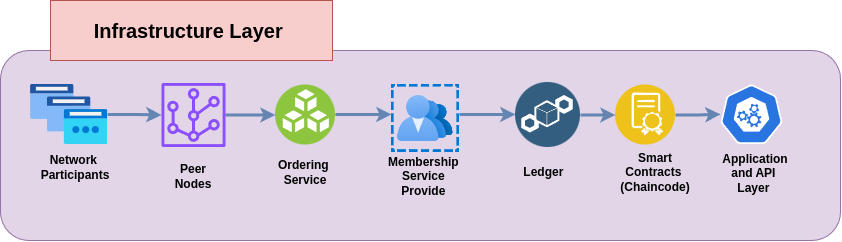

The diagram above was exported from draw.io. Its source (the exported page's mxGraphModel, read from the mxfile embedded in the PNG):
<mxGraphModel dx="1247" dy="713" grid="1" gridSize="10" guides="1" tooltips="1" connect="1" arrows="1" fold="1" page="1" pageScale="1" pageWidth="827" pageHeight="1169" math="0" shadow="0">
  <root>
    <mxCell id="0" />
    <mxCell id="1" parent="0" />
    <mxCell id="2" value="" style="rounded=1;whiteSpace=wrap;html=1;fillColor=#e1d5e7;strokeColor=#9673a6;" vertex="1" parent="1">
      <mxGeometry x="60" y="1150" width="840" height="190" as="geometry" />
    </mxCell>
    <mxCell id="3" value="&lt;span style=&quot;font-size: 20px;&quot;&gt;&lt;b&gt;Infrastructure Layer&amp;nbsp;&lt;/b&gt;&lt;/span&gt;" style="rounded=0;whiteSpace=wrap;html=1;fillColor=#f8cecc;strokeColor=#b85450;" vertex="1" parent="1">
      <mxGeometry x="110" y="1100" width="282" height="60" as="geometry" />
    </mxCell>
    <mxCell id="4" value="" style="edgeStyle=orthogonalEdgeStyle;rounded=0;orthogonalLoop=1;jettySize=auto;html=1;strokeWidth=3;fillColor=#dae8fc;strokeColor=#6585B3;" edge="1" source="5" target="7" parent="1">
      <mxGeometry relative="1" as="geometry" />
    </mxCell>
    <mxCell id="5" value="" style="image;aspect=fixed;html=1;points=[];align=center;fontSize=12;image=img/lib/azure2/networking/IP_Groups.svg;" vertex="1" parent="1">
      <mxGeometry x="90" y="1184" width="77.31" height="60" as="geometry" />
    </mxCell>
    <mxCell id="6" value="" style="edgeStyle=orthogonalEdgeStyle;rounded=0;orthogonalLoop=1;jettySize=auto;html=1;strokeWidth=3;fillColor=#dae8fc;strokeColor=#6585B3;" edge="1" source="7" target="9" parent="1">
      <mxGeometry relative="1" as="geometry" />
    </mxCell>
    <mxCell id="7" value="" style="sketch=0;outlineConnect=0;fontColor=#232F3E;gradientColor=none;fillColor=#8C4FFF;strokeColor=none;dashed=0;verticalLabelPosition=bottom;verticalAlign=top;align=center;html=1;fontSize=12;fontStyle=0;aspect=fixed;pointerEvents=1;shape=mxgraph.aws4.virtual_node;" vertex="1" parent="1">
      <mxGeometry x="221" y="1182.5" width="64" height="64" as="geometry" />
    </mxCell>
    <mxCell id="8" value="" style="edgeStyle=orthogonalEdgeStyle;rounded=0;orthogonalLoop=1;jettySize=auto;html=1;strokeWidth=3;fillColor=#dae8fc;strokeColor=#6585B3;" edge="1" source="9" parent="1">
      <mxGeometry relative="1" as="geometry">
        <mxPoint x="451" y="1213.9565217391305" as="targetPoint" />
      </mxGeometry>
    </mxCell>
    <mxCell id="9" value="" style="image;aspect=fixed;perimeter=ellipsePerimeter;html=1;align=center;shadow=0;dashed=0;fontColor=#4277BB;labelBackgroundColor=default;fontSize=12;spacingTop=3;image=img/lib/ibm/vpc/BlockStorage.svg;" vertex="1" parent="1">
      <mxGeometry x="335" y="1184.5" width="60" height="60" as="geometry" />
    </mxCell>
    <mxCell id="10" value="" style="edgeStyle=orthogonalEdgeStyle;rounded=0;orthogonalLoop=1;jettySize=auto;html=1;strokeWidth=3;fillColor=#dae8fc;strokeColor=#6585B3;" edge="1" target="13" parent="1">
      <mxGeometry relative="1" as="geometry">
        <mxPoint x="519" y="1213.9565217391305" as="sourcePoint" />
      </mxGeometry>
    </mxCell>
    <mxCell id="11" value="" style="image;aspect=fixed;html=1;points=[];align=center;fontSize=12;image=img/lib/azure2/identity/Administrative_Units.svg;" vertex="1" parent="1">
      <mxGeometry x="451" y="1184" width="68" height="68" as="geometry" />
    </mxCell>
    <mxCell id="12" value="" style="edgeStyle=orthogonalEdgeStyle;rounded=0;orthogonalLoop=1;jettySize=auto;html=1;strokeWidth=3;fillColor=#dae8fc;strokeColor=#6585B3;" edge="1" source="13" target="15" parent="1">
      <mxGeometry relative="1" as="geometry" />
    </mxCell>
    <mxCell id="13" value="" style="image;aspect=fixed;perimeter=ellipsePerimeter;html=1;align=center;shadow=0;dashed=0;fontColor=#4277BB;labelBackgroundColor=default;fontSize=12;spacingTop=3;image=img/lib/ibm/blockchain/ledger.svg;" vertex="1" parent="1">
      <mxGeometry x="575" y="1182" width="65" height="65" as="geometry" />
    </mxCell>
    <mxCell id="14" value="" style="edgeStyle=orthogonalEdgeStyle;rounded=0;orthogonalLoop=1;jettySize=auto;html=1;strokeWidth=3;fillColor=#dae8fc;strokeColor=#6585B3;" edge="1" source="15" target="16" parent="1">
      <mxGeometry relative="1" as="geometry" />
    </mxCell>
    <mxCell id="15" value="" style="image;aspect=fixed;perimeter=ellipsePerimeter;html=1;align=center;shadow=0;dashed=0;fontColor=#4277BB;labelBackgroundColor=default;fontSize=12;spacingTop=3;image=img/lib/ibm/blockchain/smart_contract.svg;" vertex="1" parent="1">
      <mxGeometry x="675" y="1184.5" width="60" height="60" as="geometry" />
    </mxCell>
    <mxCell id="16" value="" style="aspect=fixed;sketch=0;html=1;dashed=0;whitespace=wrap;fillColor=#2875E2;strokeColor=#ffffff;points=[[0.005,0.63,0],[0.1,0.2,0],[0.9,0.2,0],[0.5,0,0],[0.995,0.63,0],[0.72,0.99,0],[0.5,1,0],[0.28,0.99,0]];shape=mxgraph.kubernetes.icon2;prIcon=api" vertex="1" parent="1">
      <mxGeometry x="780" y="1184" width="61.98" height="59.5" as="geometry" />
    </mxCell>
    <mxCell id="17" value="&lt;b&gt;Network&amp;nbsp;&lt;/b&gt;&lt;div&gt;&lt;b&gt;Participants&lt;/b&gt;&lt;/div&gt;" style="text;strokeColor=none;align=center;fillColor=none;html=1;verticalAlign=middle;whiteSpace=wrap;rounded=0;" vertex="1" parent="1">
      <mxGeometry x="105" y="1252" width="60" height="30" as="geometry" />
    </mxCell>
    <mxCell id="18" value="&lt;b&gt;Peer Nodes&lt;/b&gt;" style="text;strokeColor=none;align=center;fillColor=none;html=1;verticalAlign=middle;whiteSpace=wrap;rounded=0;" vertex="1" parent="1">
      <mxGeometry x="223" y="1261" width="60" height="30" as="geometry" />
    </mxCell>
    <mxCell id="19" value="&lt;b&gt;Ordering&amp;nbsp;&lt;/b&gt;&lt;div&gt;&lt;b&gt;Service&lt;/b&gt;&lt;/div&gt;" style="text;strokeColor=none;align=center;fillColor=none;html=1;verticalAlign=middle;whiteSpace=wrap;rounded=0;" vertex="1" parent="1">
      <mxGeometry x="335" y="1257" width="60" height="30" as="geometry" />
    </mxCell>
    <mxCell id="20" value="&lt;b&gt;Membership&amp;nbsp;&lt;/b&gt;&lt;div&gt;&lt;b&gt;Service&amp;nbsp;&lt;/b&gt;&lt;/div&gt;&lt;div&gt;&lt;b&gt;Provide&amp;nbsp;&lt;/b&gt;&lt;/div&gt;" style="text;strokeColor=none;align=center;fillColor=none;html=1;verticalAlign=middle;whiteSpace=wrap;rounded=0;" vertex="1" parent="1">
      <mxGeometry x="455" y="1261" width="60" height="30" as="geometry" />
    </mxCell>
    <mxCell id="21" value="&lt;b&gt;Ledger&amp;nbsp;&lt;/b&gt;" style="text;strokeColor=none;align=center;fillColor=none;html=1;verticalAlign=middle;whiteSpace=wrap;rounded=0;" vertex="1" parent="1">
      <mxGeometry x="575" y="1257" width="60" height="30" as="geometry" />
    </mxCell>
    <mxCell id="22" value="&lt;b&gt;Smart Contracts&amp;nbsp;&lt;/b&gt;&lt;div&gt;&lt;b&gt;(Chaincode)&lt;/b&gt;&lt;/div&gt;" style="text;strokeColor=none;align=center;fillColor=none;html=1;verticalAlign=middle;whiteSpace=wrap;rounded=0;" vertex="1" parent="1">
      <mxGeometry x="685" y="1257" width="60" height="30" as="geometry" />
    </mxCell>
    <mxCell id="23" value="&lt;b&gt;Application and API&amp;nbsp;&lt;/b&gt;&lt;div&gt;&lt;b&gt;Layer&amp;nbsp;&lt;/b&gt;&lt;/div&gt;" style="text;strokeColor=none;align=center;fillColor=none;html=1;verticalAlign=middle;whiteSpace=wrap;rounded=0;" vertex="1" parent="1">
      <mxGeometry x="785" y="1258" width="60" height="30" as="geometry" />
    </mxCell>
  </root>
</mxGraphModel>